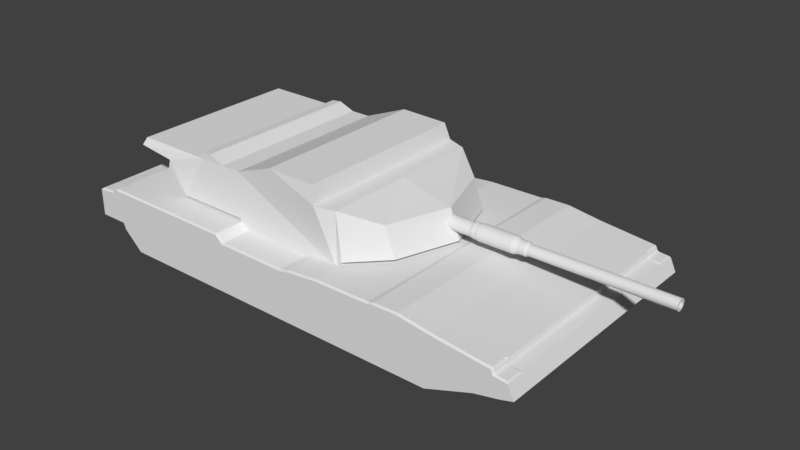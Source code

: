 # Source: Tank_basic.blend  (saved by Blender 2.78.0; exported with 4.5.12 LTS)
import bpy
from mathutils import Matrix  # noqa: F401  (used for matrix-valued properties, if any)

bpy.ops.wm.read_factory_settings(use_empty=True)
scene = bpy.context.scene
scene.name = 'Scene'

# ---- collections
col_collection_1 = bpy.data.collections.new('Collection 1'); scene.collection.children.link(col_collection_1)

# ---- world
world_world = bpy.data.worlds.new('World'); scene.world = world_world
world_world.color = (0.05088, 0.05088, 0.05088)
world_world.use_sun_shadow = False
world_world.sun_shadow_jitter_overblur = 0.0
world_world.cycles.sampling_method = 'MANUAL'

# ---- meshes
me_wheels = bpy.data.meshes.new('Wheels')
me_wheels.from_pydata([(0.0, -2.314, 0.1473), (0.0, 2.367, 0.16), (0.0, 2.449, -0.03665), (0.0, 2.376, -0.2415), (0.0, 2.187, -0.3399), (0.0, 1.925, -0.2989), (0.0, 1.753, -0.1104), (0.0, 1.63, -0.2907), (0.0, 1.433, -0.3645), (0.0, 1.154, -0.2743), (0.0, 1.04, -0.07763), (0.0, 0.9577, -0.3071), (0.0, 0.761, -0.3481), (0.0, 0.4906, -0.2989), (0.0, 0.3595, -0.1104), (0.0, 0.2447, -0.2825), (0.0, 0.06443, -0.3399), (0.0, -0.2306, -0.2415), (0.0, -0.325, -0.08949), (0.0, -0.4515, -0.2831), (0.0, -0.6372, -0.3503), (0.0, -0.8625, -0.2792), (0.0, -1.009, -0.1172), (0.0, -1.088, -0.2594), (0.0, -1.278, -0.3345), (0.0, -1.574, -0.2713), (0.0, -1.7, -0.07368), (0.0, -1.827, -0.2673), (0.0, -2.048, -0.3306), (0.0, -2.254, -0.2673), (0.0, -2.373, -0.1094), (-1.5, -2.314, 0.1473), (-1.5, 2.367, 0.16), (-1.5, 2.449, -0.03665), (-1.5, 2.376, -0.2415), (-1.5, 2.187, -0.3399), (-1.5, 1.925, -0.2989), (-1.5, 1.753, -0.1104), (-1.5, 1.63, -0.2907), (-1.5, 1.433, -0.3645), (-1.5, 1.154, -0.2743), (-1.5, 1.04, -0.07763), (-1.5, 0.9577, -0.3071), (-1.5, 0.761, -0.3481), (-1.5, 0.4906, -0.2989), (-1.5, 0.3595, -0.1104), (-1.5, 0.2447, -0.2825), (-1.5, 0.06443, -0.3399), (-1.5, -0.2306, -0.2415), (-1.5, -0.325, -0.08949), (-1.5, -0.4515, -0.2831), (-1.5, -0.6372, -0.3503), (-1.5, -0.8625, -0.2792), (-1.5, -1.009, -0.1172), (-1.5, -1.088, -0.2594), (-1.5, -1.278, -0.3345), (-1.5, -1.574, -0.2713), (-1.5, -1.7, -0.07368), (-1.5, -1.827, -0.2673), (-1.5, -2.048, -0.3306), (-1.5, -2.254, -0.2673), (-1.5, -2.373, -0.1094), (1.5, -2.314, 0.1473), (1.5, 2.367, 0.16), (1.5, 2.449, -0.03665), (1.5, 2.376, -0.2415), (1.5, 2.187, -0.3399), (1.5, 1.925, -0.2989), (1.5, 1.753, -0.1104), (1.5, 1.63, -0.2907), (1.5, 1.433, -0.3645), (1.5, 1.154, -0.2743), (1.5, 1.04, -0.07763), (1.5, 0.9577, -0.3071), (1.5, 0.761, -0.3481), (1.5, 0.4906, -0.2989), (1.5, 0.3595, -0.1104), (1.5, 0.2447, -0.2825), (1.5, 0.06443, -0.3399), (1.5, -0.2306, -0.2415), (1.5, -0.325, -0.08949), (1.5, -0.4515, -0.2831), (1.5, -0.6372, -0.3503), (1.5, -0.8625, -0.2792), (1.5, -1.009, -0.1172), (1.5, -1.088, -0.2594), (1.5, -1.278, -0.3345), (1.5, -1.574, -0.2713), (1.5, -1.7, -0.07368), (1.5, -1.827, -0.2673), (1.5, -2.048, -0.3306), (1.5, -2.254, -0.2673), (1.5, -2.373, -0.1094)], [], [(28, 29, 60, 59), (15, 16, 47, 46), (2, 3, 34, 33), (29, 30, 61, 60), (16, 17, 48, 47), (3, 4, 35, 34), (17, 18, 49, 48), (4, 5, 36, 35), (30, 0, 31, 61), (18, 19, 50, 49), (5, 6, 37, 36), (19, 20, 51, 50), (6, 7, 38, 37), (20, 21, 52, 51), (7, 8, 39, 38), (21, 22, 53, 52), (8, 9, 40, 39), (22, 23, 54, 53), (9, 10, 41, 40), (23, 24, 55, 54), (10, 11, 42, 41), (24, 25, 56, 55), (11, 12, 43, 42), (25, 26, 57, 56), (12, 13, 44, 43), (26, 27, 58, 57), (13, 14, 45, 44), (0, 1, 32, 31), (27, 28, 59, 58), (14, 15, 46, 45), (1, 2, 33, 32), (29, 28, 90, 91), (16, 15, 77, 78), (3, 2, 64, 65), (30, 29, 91, 92), (17, 16, 78, 79), (4, 3, 65, 66), (18, 17, 79, 80), (5, 4, 66, 67), (0, 30, 92, 62), (19, 18, 80, 81), (6, 5, 67, 68), (20, 19, 81, 82), (7, 6, 68, 69), (21, 20, 82, 83), (8, 7, 69, 70), (22, 21, 83, 84), (9, 8, 70, 71), (23, 22, 84, 85), (10, 9, 71, 72), (24, 23, 85, 86), (11, 10, 72, 73), (25, 24, 86, 87), (12, 11, 73, 74), (26, 25, 87, 88), (13, 12, 74, 75), (27, 26, 88, 89), (14, 13, 75, 76), (1, 0, 62, 63), (28, 27, 89, 90), (15, 14, 76, 77), (2, 1, 63, 64), (62, 92, 91, 90, 89, 88, 87, 86, 85, 84, 83, 82, 81, 80, 79, 78, 77, 76, 75, 74, 73, 72, 71, 70, 69, 68, 67, 66, 65, 64, 63), (31, 32, 33, 34, 35, 36, 37, 38, 39, 40, 41, 42, 43, 44, 45, 46, 47, 48, 49, 50, 51, 52, 53, 54, 55, 56, 57, 58, 59, 60, 61)])
me_wheels.use_remesh_preserve_volume = False
me_wheels.use_remesh_preserve_attributes = False
me_wheels.use_mirror_vertex_groups = False
me_wheels.update()
me_turretbasemesh = bpy.data.meshes.new('TurretBaseMesh')
me_turretbasemesh.from_pydata([(7.818e-09, -0.7713, -0.2697), (7.818e-09, 0.9882, -0.2413), (7.818e-09, 1.074, -0.1132), (7.818e-09, 1.917, -0.1028), (7.818e-09, 1.752, 0.3639), (7.818e-09, 0.8924, 0.5631), (7.818e-09, 0.5794, 0.5802), (7.818e-09, 0.5111, 0.8477), (7.818e-09, -0.2857, 0.8647), (7.818e-09, -0.9914, 0.5916), (7.818e-09, -1.316, 0.5916), (7.818e-09, -1.578, 0.694), (7.818e-09, -1.748, 0.6769), (7.818e-09, -1.754, 0.5802), (7.818e-09, -3.014, 0.581), (7.818e-09, -3.005, 0.495), (7.818e-09, -2.388, 0.4172), (7.818e-09, -2.427, 0.2777), (7.818e-09, -2.07, -0.08268), (7.818e-09, -0.8925, -0.08674), (-1.5, -0.7713, -0.2697), (-1.5, 0.9882, -0.2413), (-1.5, 1.074, -0.1132), (-1.0, 1.583, -0.1033), (-1.0, 1.417, 0.3633), (-1.4, 0.8924, 0.5631), (-1.5, 0.5794, 0.5802), (-1.45, 0.5111, 0.8477), (-1.45, -0.2857, 0.8647), (-1.4, -0.9914, 0.5916), (-1.4, -1.316, 0.5916), (-1.4, -1.578, 0.694), (-1.4, -1.748, 0.6769), (-1.4, -1.754, 0.5802), (-1.4, -3.014, 0.581), (-1.5, -3.005, 0.495), (-1.5, -2.388, 0.4172), (-1.5, -2.427, 0.2777), (-1.5, -2.07, -0.08268), (-1.5, -0.8925, -0.08674), (1.5, -0.7713, -0.2697), (1.5, 0.9882, -0.2413), (1.5, 1.074, -0.1132), (1.0, 1.583, -0.1033), (1.0, 1.417, 0.3633), (1.4, 0.8924, 0.5631), (1.5, 0.5794, 0.5802), (1.45, 0.5111, 0.8477), (1.45, -0.2857, 0.8647), (1.4, -0.9914, 0.5916), (1.4, -1.316, 0.5916), (1.4, -1.578, 0.694), (1.4, -1.748, 0.6769), (1.4, -1.754, 0.5802), (1.4, -3.014, 0.581), (1.5, -3.005, 0.495), (1.5, -2.388, 0.4172), (1.5, -2.427, 0.2777), (1.5, -2.07, -0.08268), (1.5, -0.8925, -0.08674)], [], [(13, 33, 34, 14), (6, 26, 27, 7), (14, 34, 35, 15), (7, 27, 28, 8), (0, 20, 21, 1), (15, 35, 36, 16), (8, 28, 29, 9), (1, 21, 22, 2), (16, 36, 37, 17), (9, 29, 30, 10), (2, 22, 23, 3), (17, 37, 38, 18), (10, 30, 31, 11), (3, 23, 24, 4), (18, 38, 39, 19), (11, 31, 32, 12), (4, 24, 25, 5), (12, 32, 33, 13), (5, 25, 26, 6), (19, 39, 20, 0), (14, 54, 53, 13), (7, 47, 46, 6), (15, 55, 54, 14), (8, 48, 47, 7), (1, 41, 40, 0), (16, 56, 55, 15), (9, 49, 48, 8), (2, 42, 41, 1), (17, 57, 56, 16), (10, 50, 49, 9), (3, 43, 42, 2), (18, 58, 57, 17), (11, 51, 50, 10), (4, 44, 43, 3), (19, 59, 58, 18), (12, 52, 51, 11), (5, 45, 44, 4), (13, 53, 52, 12), (6, 46, 45, 5), (0, 40, 59, 19), (49, 50, 51, 52, 53, 54, 55, 56, 57, 58, 59), (40, 41, 42, 45, 46, 47, 48, 49, 59), (42, 43, 44, 45), (22, 25, 24, 23), (20, 39, 29, 28, 27, 26, 25, 22, 21), (29, 39, 38, 37, 36, 35, 34, 33, 32, 31, 30)])
me_turretbasemesh.use_remesh_preserve_volume = False
me_turretbasemesh.use_remesh_preserve_attributes = False
me_turretbasemesh.use_mirror_vertex_groups = False
me_turretbasemesh.update()
me_basemesh = bpy.data.meshes.new('BaseMesh')
me_basemesh.from_pydata([(0.0, -3.317, -0.635), (0.0, 2.256, -0.6418), (0.0, 3.005, -0.3687), (0.0, 3.406, -0.2785), (0.0, 3.603, -0.2211), (0.0, 3.496, 0.008333), (0.0, 3.305, 0.02825), (0.0, 3.283, 0.1075), (0.0, 2.366, 0.2037), (0.0, 1.819, 0.2834), (0.0, 1.41, 0.2777), (0.0, 1.339, 0.2573), (0.0, 0.4104, 0.2485), (0.0, -0.08284, 0.2011), (0.0, -0.2346, 0.1679), (0.0, -1.378, 0.1774), (0.0, -1.506, 0.2865), (0.0, -3.758, 0.3007), (0.0, -3.863, 0.2296), (0.0, -4.133, 0.2106), (0.0, -4.133, -0.2447), (0.0, -3.673, -0.2447), (0.0, -3.621, -0.3538), (2.0, -3.317, -0.635), (2.0, 2.256, -0.6418), (2.0, 3.005, -0.3687), (2.0, 3.406, -0.2785), (2.0, 3.603, -0.2211), (2.0, -4.133, -0.2447), (2.0, -3.673, -0.2447), (2.0, -3.621, -0.3538), (-2.0, -3.317, -0.635), (-2.0, 2.256, -0.6418), (-2.0, 3.005, -0.3687), (-2.0, 3.406, -0.2785), (-2.0, 3.603, -0.2211), (-2.0, -4.133, -0.2447), (-2.0, -3.673, -0.2447), (-2.0, -3.621, -0.3538), (2.0, -0.5303, -0.6384), (2.0, -1.924, -0.6367), (2.0, 0.8629, -0.6401), (-2.0, -0.5303, -0.6384), (-2.0, 0.8629, -0.6401), (-2.0, -1.924, -0.6367), (-1.7, -3.621, -0.3538), (-1.7, -3.317, -0.635), (-1.7, 2.256, -0.6418), (-1.7, 3.005, -0.3687), (-1.7, 3.406, -0.2785), (-1.7, 3.603, -0.2211), (-1.7, -4.133, -0.2447), (-1.7, -3.673, -0.2447), (1.7, -3.317, -0.635), (1.7, -3.621, -0.3538), (1.7, 3.005, -0.3687), (1.7, 2.256, -0.6418), (1.7, 3.406, -0.2785), (1.7, 3.603, -0.2211), (1.7, -4.133, -0.2447), (1.7, -3.673, -0.2447), (1.974, 3.476, 0.01051), (2.0, 3.507, -0.0142), (1.974, 3.327, 0.02596), (1.974, 3.299, 0.04961), (2.0, 3.284, 0.007075), (1.974, 3.289, 0.0861), (1.974, 3.261, 0.1098), (2.0, 3.263, 0.08362), (1.974, 2.384, 0.2018), (1.974, 2.348, 0.2063), (2.0, 2.362, 0.1781), (1.974, 1.837, 0.2807), (1.974, 1.801, 0.2831), (2.0, 1.818, 0.2575), (1.974, 1.428, 0.2779), (1.974, 1.392, 0.2725), (2.0, 1.394, 0.2516), (1.974, 1.357, 0.2624), (1.974, 1.321, 0.2571), (2.0, 1.334, 0.2314), (1.974, 0.4287, 0.2487), (1.974, 0.3922, 0.2468), (2.0, 0.4235, 0.2228), (1.974, -0.06463, 0.2029), (1.974, -0.1007, 0.1972), (2.0, -0.08713, 0.1737), (1.974, -0.2167, 0.1718), (1.974, -0.253, 0.1681), (2.0, -0.2451, 0.1392), (1.974, -1.358, 0.1772), (1.974, -1.392, 0.19), (2.0, -1.384, 0.1491), (1.974, -1.491, 0.2739), (1.974, -1.525, 0.2866), (2.0, -1.517, 0.262), (1.974, -3.739, 0.3006), (1.974, -3.774, 0.2899), (2.0, -3.754, 0.2745), (1.974, -3.847, 0.2402), (1.974, -3.882, 0.2282), (2.0, -3.85, 0.2072), (1.974, -4.108, 0.2123), (2.0, -4.133, 0.1881), (-1.974, 3.476, 0.01051), (-2.0, 3.507, -0.0142), (-1.974, 3.327, 0.02596), (-2.0, 3.284, 0.007075), (-1.974, 3.299, 0.04961), (-1.974, 3.289, 0.0861), (-2.0, 3.263, 0.08362), (-1.974, 3.261, 0.1098), (-2.0, 2.362, 0.1781), (-1.974, 2.348, 0.2063), (-1.974, 2.384, 0.2018), (-1.974, 1.837, 0.2807), (-2.0, 1.818, 0.2575), (-1.974, 1.801, 0.2831), (-1.974, 1.428, 0.2779), (-2.0, 1.394, 0.2516), (-1.974, 1.392, 0.2725), (-1.974, 1.357, 0.2624), (-2.0, 1.334, 0.2314), (-1.974, 1.321, 0.2571), (-1.974, 0.4287, 0.2487), (-2.0, 0.4235, 0.2228), (-1.974, 0.3922, 0.2468), (-1.974, -0.06463, 0.2029), (-2.0, -0.08713, 0.1737), (-1.974, -0.1007, 0.1972), (-1.974, -0.2167, 0.1718), (-2.0, -0.2451, 0.1392), (-1.974, -0.253, 0.1681), (-1.974, -1.358, 0.1772), (-2.0, -1.384, 0.1491), (-1.974, -1.392, 0.19), (-2.0, -1.517, 0.262), (-1.974, -1.525, 0.2866), (-1.974, -1.491, 0.2739), (-1.974, -3.739, 0.3006), (-2.0, -3.754, 0.2745), (-1.974, -3.774, 0.2899), (-1.974, -3.847, 0.2402), (-2.0, -3.85, 0.2072), (-1.974, -3.882, 0.2282), (-1.974, -4.108, 0.2123), (-2.0, -4.133, 0.1881), (-1.718, 2.348, 0.2063), (-1.68, 2.366, 0.2037), (-1.718, 2.384, 0.2018), (-1.718, 1.837, 0.2807), (-1.718, 1.801, 0.2831), (-1.68, 1.819, 0.2834), (-1.718, -1.525, 0.2866), (-1.68, -1.506, 0.2865), (-1.718, -1.491, 0.2739), (-1.718, -3.739, 0.3006), (-1.718, -3.774, 0.2899), (-1.68, -3.758, 0.3007), (-1.718, 1.428, 0.2779), (-1.718, 1.392, 0.2725), (-1.68, 1.41, 0.2777), (-1.718, -3.847, 0.2402), (-1.718, -3.882, 0.2282), (-1.68, -3.863, 0.2296), (-1.718, 1.357, 0.2624), (-1.718, 1.321, 0.2571), (-1.68, 1.339, 0.2573), (-1.718, -4.108, 0.2123), (-1.68, -4.133, 0.1981), (-1.718, 0.4287, 0.2487), (-1.718, 0.3922, 0.2468), (-1.68, 0.4104, 0.2485), (-1.718, 3.476, 0.01051), (-1.682, 3.503, -0.004892), (-1.718, -0.06463, 0.2029), (-1.718, -0.1007, 0.1972), (-1.68, -0.08284, 0.2011), (-1.718, 3.327, 0.02596), (-1.718, 3.299, 0.04961), (-1.68, 3.305, 0.02825), (-1.718, -0.2167, 0.1718), (-1.718, -0.253, 0.1681), (-1.68, -0.2346, 0.1679), (-1.718, 3.289, 0.0861), (-1.718, 3.261, 0.1098), (-1.68, 3.283, 0.1075), (-1.718, -1.358, 0.1772), (-1.718, -1.392, 0.19), (-1.68, -1.378, 0.1774), (1.718, 1.837, 0.2807), (1.68, 1.819, 0.2834), (1.718, 1.801, 0.2831), (1.718, 2.348, 0.2063), (1.718, 2.384, 0.2018), (1.68, 2.366, 0.2037), (1.718, -3.739, 0.3006), (1.68, -3.758, 0.3007), (1.718, -3.774, 0.2899), (1.718, -1.525, 0.2866), (1.718, -1.491, 0.2739), (1.68, -1.506, 0.2865), (1.718, 1.428, 0.2779), (1.68, 1.41, 0.2777), (1.718, 1.392, 0.2725), (1.718, -3.847, 0.2402), (1.68, -3.863, 0.2296), (1.718, -3.882, 0.2282), (1.718, 1.357, 0.2624), (1.68, 1.339, 0.2573), (1.718, 1.321, 0.2571), (1.718, -4.108, 0.2123), (1.68, -4.133, 0.1981), (1.718, 0.4287, 0.2487), (1.68, 0.4104, 0.2485), (1.718, 0.3922, 0.2468), (1.682, 3.503, -0.004892), (1.718, 3.476, 0.01051), (1.718, -0.06463, 0.2029), (1.68, -0.08284, 0.2011), (1.718, -0.1007, 0.1972), (1.718, 3.327, 0.02596), (1.68, 3.305, 0.02825), (1.718, 3.299, 0.04961), (1.718, -0.2167, 0.1718), (1.68, -0.2346, 0.1679), (1.718, -0.253, 0.1681), (1.718, 3.289, 0.0861), (1.68, 3.283, 0.1075), (1.718, 3.261, 0.1098), (1.718, -1.358, 0.1772), (1.68, -1.378, 0.1774), (1.718, -1.392, 0.19)], [], [(192, 202, 75, 73), (54, 53, 23, 30), (56, 55, 25, 24), (98, 101, 103, 28, 29), (77, 80, 83, 41), (55, 57, 26, 25), (207, 211, 102, 100), (210, 213, 81, 79), (57, 58, 27, 26), (212, 59, 28, 103), (83, 86, 89, 39, 41), (24, 25, 26, 27, 62, 65, 68, 71), (32, 112, 110, 107, 105, 35, 34, 33), (220, 224, 87, 85), (223, 227, 66, 64), (59, 60, 29, 28), (89, 92, 95, 40, 39), (229, 194, 69, 67), (60, 54, 30, 29), (232, 200, 93, 91), (41, 24, 71, 74, 77), (53, 56, 24, 41, 39, 40, 23), (95, 98, 29, 30, 23, 40), (43, 119, 116, 112, 32), (46, 45, 38, 31), (48, 47, 32, 33), (136, 44, 31, 38, 37, 140), (165, 160, 120, 121), (49, 48, 33, 34), (140, 37, 36, 146, 143), (119, 43, 125, 122), (50, 49, 34, 35), (51, 169, 146, 36), (175, 171, 126, 127), (184, 179, 108, 109), (8, 7, 186, 148), (125, 43, 42, 131, 128), (174, 50, 35, 105), (52, 51, 36, 37), (187, 182, 132, 133), (149, 185, 111, 114), (45, 52, 37, 38), (131, 42, 44, 136, 134), (150, 147, 113, 115), (47, 46, 31, 44, 42, 43, 32), (156, 153, 137, 139), (198, 205, 99, 97), (199, 196, 96, 94), (226, 230, 90, 88), (215, 218, 84, 82), (204, 208, 78, 76), (193, 190, 72, 70), (217, 221, 63, 61), (178, 173, 104, 106), (159, 151, 117, 118), (170, 166, 123, 124), (181, 176, 129, 130), (155, 188, 135, 138), (162, 157, 141, 142), (168, 163, 144, 145), (17, 16, 154, 158), (1, 0, 46, 47), (9, 8, 148, 152), (9, 10, 203, 191), (22, 21, 52, 45), (15, 14, 183, 189), (7, 6, 180, 186), (21, 20, 51, 52), (14, 13, 177, 183), (5, 4, 50, 174), (13, 12, 172, 177), (6, 5, 174, 180), (20, 19, 169, 51), (12, 11, 167, 172), (4, 3, 49, 50), (19, 18, 164, 169), (11, 10, 161, 167), (3, 2, 48, 49), (16, 15, 189, 154), (18, 17, 158, 164), (2, 1, 47, 48), (0, 22, 45, 46), (10, 9, 152, 161), (10, 11, 209, 203), (0, 1, 56, 53), (17, 18, 206, 197), (21, 22, 54, 60), (14, 15, 231, 225), (6, 7, 228, 222), (20, 21, 60, 59), (4, 5, 216, 58), (5, 6, 222, 216), (12, 13, 219, 214), (13, 14, 225, 219), (19, 20, 59, 212), (11, 12, 214, 209), (3, 4, 58, 57), (18, 19, 212, 206), (16, 17, 197, 201), (2, 3, 57, 55), (8, 9, 191, 195), (15, 16, 201, 231), (1, 2, 55, 56), (22, 0, 53, 54), (7, 8, 195, 228), (63, 64, 65), (66, 67, 68), (69, 70, 71), (72, 73, 74), (75, 76, 77), (78, 79, 80), (81, 82, 83), (84, 85, 86), (87, 88, 89), (90, 91, 92), (93, 94, 95), (96, 97, 98), (99, 100, 101), (106, 107, 108), (109, 110, 111), (112, 113, 114), (115, 116, 117), (118, 119, 120), (121, 122, 123), (124, 125, 126), (127, 128, 129), (130, 131, 132), (133, 134, 135), (136, 137, 138), (139, 140, 141), (142, 143, 144), (147, 148, 149), (150, 151, 152), (153, 154, 155), (156, 157, 158), (159, 160, 161), (162, 163, 164), (165, 166, 167), (170, 171, 172), (175, 176, 177), (178, 179, 180), (181, 182, 183), (184, 185, 186), (187, 188, 189), (190, 191, 192), (193, 194, 195), (196, 197, 198), (199, 200, 201), (202, 203, 204), (205, 206, 207), (208, 209, 210), (213, 214, 215), (218, 219, 220), (221, 222, 223), (224, 225, 226), (227, 228, 229), (230, 231, 232), (61, 63, 65, 62), (64, 66, 68, 65), (67, 69, 71, 68), (70, 72, 74, 71), (73, 75, 77, 74), (76, 78, 80, 77), (79, 81, 83, 80), (82, 84, 86, 83), (85, 87, 89, 86), (88, 90, 92, 89), (91, 93, 95, 92), (94, 96, 98, 95), (97, 99, 101, 98), (100, 102, 103, 101), (192, 73, 72, 190), (198, 97, 96, 196), (204, 76, 75, 202), (207, 100, 99, 205), (210, 79, 78, 208), (212, 103, 102, 211), (215, 82, 81, 213), (217, 61, 62, 216), (220, 85, 84, 218), (223, 64, 63, 221), (226, 88, 87, 224), (229, 67, 66, 227), (232, 91, 90, 230), (105, 107, 106, 104), (107, 110, 109, 108), (110, 112, 114, 111), (112, 116, 115, 113), (116, 119, 118, 117), (119, 122, 121, 120), (122, 125, 124, 123), (125, 128, 127, 126), (128, 131, 130, 129), (131, 134, 133, 132), (134, 136, 138, 135), (136, 140, 139, 137), (140, 143, 142, 141), (143, 146, 145, 144), (149, 114, 113, 147), (155, 138, 137, 153), (117, 151, 150, 115), (141, 157, 156, 139), (120, 160, 159, 118), (144, 163, 162, 142), (123, 166, 165, 121), (146, 169, 168, 145), (126, 171, 170, 124), (104, 173, 174, 105), (129, 176, 175, 127), (108, 179, 178, 106), (132, 182, 181, 130), (111, 185, 184, 109), (135, 188, 187, 133), (188, 155, 154, 189), (185, 149, 148, 186), (182, 187, 189, 183), (179, 184, 186, 180), (176, 181, 183, 177), (173, 178, 180, 174), (171, 175, 177, 172), (166, 170, 172, 167), (163, 168, 169, 164), (160, 165, 167, 161), (157, 162, 164, 158), (151, 159, 161, 152), (153, 156, 158, 154), (147, 150, 152, 148), (69, 194, 193, 70), (93, 200, 199, 94), (200, 232, 231, 201), (194, 229, 228, 195), (230, 226, 225, 231), (227, 223, 222, 228), (224, 220, 219, 225), (221, 217, 216, 222), (218, 215, 214, 219), (213, 210, 209, 214), (211, 207, 206, 212), (208, 204, 203, 209), (205, 198, 197, 206), (202, 192, 191, 203), (196, 199, 201, 197), (190, 193, 195, 191), (58, 216, 62, 27)])
me_basemesh.use_remesh_preserve_volume = False
me_basemesh.use_remesh_preserve_attributes = False
me_basemesh.use_mirror_vertex_groups = False
me_basemesh.update()
me_cylinder = bpy.data.meshes.new('Cylinder')
me_cylinder.from_pydata([(0.0, 1.0, -1.0), (0.0, 1.0, 1.0), (0.1951, 0.9808, -1.0), (0.1951, 0.9808, 1.0), (0.3827, 0.9239, -1.0), (0.3827, 0.9239, 1.0), (0.5556, 0.8315, -1.0), (0.5556, 0.8315, 1.0), (0.7071, 0.7071, -1.0), (0.7071, 0.7071, 1.0), (0.8315, 0.5556, -1.0), (0.8315, 0.5556, 1.0), (0.9239, 0.3827, -1.0), (0.9239, 0.3827, 1.0), (0.9808, 0.1951, -1.0), (0.9808, 0.1951, 1.0), (1.0, 7.55e-08, -1.0), (1.0, 7.55e-08, 1.0), (0.9808, -0.1951, -1.0), (0.9808, -0.1951, 1.0), (0.9239, -0.3827, -1.0), (0.9239, -0.3827, 1.0), (0.8315, -0.5556, -1.0), (0.8315, -0.5556, 1.0), (0.7071, -0.7071, -1.0), (0.7071, -0.7071, 1.0), (0.5556, -0.8315, -1.0), (0.5556, -0.8315, 1.0), (0.3827, -0.9239, -1.0), (0.3827, -0.9239, 1.0), (0.1951, -0.9808, -1.0), (0.1951, -0.9808, 1.0), (-3.258e-07, -1.0, -1.0), (-3.258e-07, -1.0, 1.0), (-0.1951, -0.9808, -1.0), (-0.1951, -0.9808, 1.0), (-0.3827, -0.9239, -1.0), (-0.3827, -0.9239, 1.0), (-0.5556, -0.8315, -1.0), (-0.5556, -0.8315, 1.0), (-0.7071, -0.7071, -1.0), (-0.7071, -0.7071, 1.0), (-0.8315, -0.5556, -1.0), (-0.8315, -0.5556, 1.0), (-0.9239, -0.3827, -1.0), (-0.9239, -0.3827, 1.0), (-0.9808, -0.1951, -1.0), (-0.9808, -0.1951, 1.0), (-1.0, 9.656e-07, -1.0), (-1.0, 9.656e-07, 1.0), (-0.9808, 0.1951, -1.0), (-0.9808, 0.1951, 1.0), (-0.9239, 0.3827, -1.0), (-0.9239, 0.3827, 1.0), (-0.8315, 0.5556, -1.0), (-0.8315, 0.5556, 1.0), (-0.7071, 0.7071, -1.0), (-0.7071, 0.7071, 1.0), (-0.5556, 0.8315, -1.0), (-0.5556, 0.8315, 1.0), (-0.3827, 0.9239, -1.0), (-0.3827, 0.9239, 1.0), (-0.1951, 0.9808, -1.0), (-0.1951, 0.9808, 1.0), (-1.589e-08, 1.134, 1.13), (0.2212, 1.112, 1.13), (0.4339, 1.048, 1.13), (0.6299, 0.943, 1.13), (0.8017, 0.802, 1.13), (0.9427, 0.6302, 1.13), (1.047, 0.4342, 1.13), (1.112, 0.2215, 1.13), (1.134, 0.0003015, 1.13), (1.112, -0.2209, 1.13), (1.047, -0.4336, 1.13), (0.9427, -0.6296, 1.13), (0.8017, -0.8014, 1.13), (0.6299, -0.9424, 1.13), (0.4339, -1.047, 1.13), (0.2212, -1.112, 1.13), (-3.853e-07, -1.134, 1.13), (-0.2212, -1.112, 1.13), (-0.4339, -1.047, 1.13), (-0.6299, -0.9424, 1.13), (-0.8017, -0.8014, 1.13), (-0.9427, -0.6296, 1.13), (-1.047, -0.4336, 1.13), (-1.112, -0.2209, 1.13), (-1.134, 0.0003025, 1.13), (-1.112, 0.2215, 1.13), (-1.047, 0.4342, 1.13), (-0.9427, 0.6302, 1.13), (-0.8017, 0.802, 1.13), (-0.6299, 0.943, 1.13), (-0.4339, 1.048, 1.13), (-0.2212, 1.112, 1.13), (-1.589e-08, 1.134, 1.26), (0.2212, 1.113, 1.26), (0.4339, 1.048, 1.26), (0.6299, 0.9433, 1.26), (0.8017, 0.8023, 1.26), (0.9427, 0.6305, 1.26), (1.047, 0.4345, 1.26), (1.112, 0.2218, 1.26), (1.134, 0.000603, 1.26), (1.112, -0.2206, 1.26), (1.047, -0.4333, 1.26), (0.9427, -0.6293, 1.26), (0.8017, -0.8011, 1.26), (0.6299, -0.9421, 1.26), (0.4339, -1.047, 1.26), (0.2212, -1.111, 1.26), (-3.853e-07, -1.133, 1.26), (-0.2212, -1.111, 1.26), (-0.4339, -1.047, 1.26), (-0.6299, -0.9421, 1.26), (-0.8017, -0.8011, 1.26), (-0.9427, -0.6293, 1.26), (-1.047, -0.4333, 1.26), (-1.112, -0.2206, 1.26), (-1.134, 0.000604, 1.26), (-1.112, 0.2218, 1.26), (-1.047, 0.4345, 1.26), (-0.9427, 0.6305, 1.26), (-0.8017, 0.8023, 1.26), (-0.6299, 0.9433, 1.26), (-0.4339, 1.048, 1.26), (-0.2212, 1.113, 1.26), (-2.322e-08, 1.203, 1.338), (0.2346, 1.18, 1.338), (0.4602, 1.112, 1.338), (0.6681, 1.001, 1.338), (0.8503, 0.8511, 1.338), (0.9998, 0.6688, 1.338), (1.111, 0.4609, 1.338), (1.179, 0.2354, 1.338), (1.202, 0.0007838, 1.338), (1.179, -0.2338, 1.338), (1.111, -0.4594, 1.338), (0.9998, -0.6673, 1.338), (0.8503, -0.8495, 1.338), (0.6681, -0.999, 1.338), (0.4602, -1.11, 1.338), (0.2346, -1.179, 1.338), (-4.15e-07, -1.202, 1.338), (-0.2346, -1.179, 1.338), (-0.4602, -1.11, 1.338), (-0.6681, -0.999, 1.338), (-0.8503, -0.8495, 1.338), (-0.9998, -0.6673, 1.338), (-1.111, -0.4594, 1.338), (-1.179, -0.2338, 1.338), (-1.202, 0.0007849, 1.338), (-1.179, 0.2354, 1.338), (-1.111, 0.4609, 1.338), (-0.9998, 0.6688, 1.338), (-0.8503, 0.8511, 1.338), (-0.668, 1.001, 1.338), (-0.4602, 1.112, 1.338), (-0.2346, 1.18, 1.338), (-2.322e-08, 1.206, 2.654), (0.2346, 1.183, 2.654), (0.4602, 1.115, 2.654), (0.6681, 1.004, 2.654), (0.8503, 0.8541, 2.654), (0.9998, 0.6719, 2.654), (1.111, 0.464, 2.654), (1.179, 0.2384, 2.654), (1.202, 0.003839, 2.654), (1.179, -0.2307, 2.654), (1.111, -0.4563, 2.654), (0.9998, -0.6642, 2.654), (0.8503, -0.8464, 2.654), (0.6681, -0.996, 2.654), (0.4602, -1.107, 2.654), (0.2346, -1.176, 2.654), (-4.15e-07, -1.199, 2.654), (-0.2346, -1.176, 2.654), (-0.4602, -1.107, 2.654), (-0.6681, -0.996, 2.654), (-0.8503, -0.8464, 2.654), (-0.9998, -0.6642, 2.654), (-1.111, -0.4563, 2.654), (-1.179, -0.2307, 2.654), (-1.202, 0.00384, 2.654), (-1.179, 0.2384, 2.654), (-1.111, 0.464, 2.654), (-0.9998, 0.6719, 2.654), (-0.8503, 0.8541, 2.654), (-0.668, 1.004, 2.654), (-0.4602, 1.115, 2.654), (-0.2346, 1.183, 2.654), (1.194e-09, 0.9603, 2.835), (0.1865, 0.9419, 2.835), (0.3659, 0.8875, 2.835), (0.5311, 0.7992, 2.835), (0.676, 0.6803, 2.835), (0.7949, 0.5354, 2.835), (0.8833, 0.3701, 2.835), (0.9377, 0.1908, 2.835), (0.956, 0.004261, 2.835), (0.9377, -0.1823, 2.835), (0.8833, -0.3616, 2.835), (0.7949, -0.5269, 2.835), (0.676, -0.6718, 2.835), (0.5311, -0.7907, 2.835), (0.3659, -0.879, 2.835), (0.1865, -0.9334, 2.835), (-3.103e-07, -0.9518, 2.835), (-0.1865, -0.9334, 2.835), (-0.3659, -0.879, 2.835), (-0.5311, -0.7907, 2.835), (-0.676, -0.6718, 2.835), (-0.7949, -0.5269, 2.835), (-0.8833, -0.3616, 2.835), (-0.9377, -0.1823, 2.835), (-0.956, 0.004262, 2.835), (-0.9377, 0.1908, 2.835), (-0.8833, 0.3701, 2.835), (-0.7949, 0.5354, 2.835), (-0.676, 0.6803, 2.835), (-0.5311, 0.7992, 2.835), (-0.3659, 0.8875, 2.835), (-0.1865, 0.9419, 2.835), (1.194e-09, 0.9609, 3.113), (0.1865, 0.9426, 3.113), (0.3659, 0.8882, 3.113), (0.5311, 0.7998, 3.113), (0.676, 0.6809, 3.113), (0.7949, 0.5361, 3.113), (0.8833, 0.3708, 3.113), (0.9377, 0.1914, 3.113), (0.956, 0.004904, 3.113), (0.9377, -0.1816, 3.113), (0.8833, -0.361, 3.113), (0.7949, -0.5262, 3.113), (0.676, -0.6711, 3.113), (0.5311, -0.79, 3.113), (0.3659, -0.8784, 3.113), (0.1865, -0.9328, 3.113), (-3.103e-07, -0.9511, 3.113), (-0.1865, -0.9328, 3.113), (-0.3659, -0.8784, 3.113), (-0.5311, -0.79, 3.113), (-0.676, -0.6711, 3.113), (-0.7949, -0.5262, 3.113), (-0.8833, -0.361, 3.113), (-0.9377, -0.1816, 3.113), (-0.956, 0.004905, 3.113), (-0.9377, 0.1914, 3.113), (-0.8833, 0.3708, 3.113), (-0.7949, 0.5361, 3.113), (-0.676, 0.6809, 3.113), (-0.5311, 0.7998, 3.113), (-0.3659, 0.8882, 3.113), (-0.1865, 0.9426, 3.113), (1.649e-08, 0.7918, 3.197), (0.1535, 0.7767, 3.197), (0.301, 0.7319, 3.197), (0.4371, 0.6592, 3.197), (0.5563, 0.5614, 3.197), (0.6541, 0.4422, 3.197), (0.7268, 0.3061, 3.197), (0.7716, 0.1586, 3.197), (0.7867, 0.005099, 3.197), (0.7716, -0.1484, 3.197), (0.7268, -0.2959, 3.197), (0.6541, -0.432, 3.197), (0.5563, -0.5512, 3.197), (0.4371, -0.649, 3.197), (0.301, -0.7217, 3.197), (0.1535, -0.7665, 3.197), (-2.398e-07, -0.7816, 3.197), (-0.1535, -0.7665, 3.197), (-0.301, -0.7217, 3.197), (-0.4371, -0.649, 3.197), (-0.5563, -0.5512, 3.197), (-0.6541, -0.432, 3.197), (-0.7268, -0.2959, 3.197), (-0.7716, -0.1484, 3.197), (-0.7867, 0.0051, 3.197), (-0.7716, 0.1586, 3.197), (-0.7268, 0.3061, 3.197), (-0.6541, 0.4422, 3.197), (-0.5563, 0.5614, 3.197), (-0.4371, 0.6592, 3.197), (-0.301, 0.7319, 3.197), (-0.1535, 0.7767, 3.197), (1.649e-08, 0.8037, 8.318), (0.1535, 0.7885, 8.318), (0.301, 0.7438, 8.318), (0.4371, 0.6711, 8.318), (0.5563, 0.5733, 8.318), (0.6541, 0.454, 8.318), (0.7268, 0.318, 8.318), (0.7716, 0.1705, 8.318), (0.7867, 0.01699, 8.318), (0.7716, -0.1365, 8.318), (0.7268, -0.2841, 8.318), (0.6541, -0.4201, 8.318), (0.5563, -0.5393, 8.318), (0.4371, -0.6371, 8.318), (0.301, -0.7098, 8.318), (0.1535, -0.7546, 8.318), (-2.398e-07, -0.7697, 8.318), (-0.1535, -0.7546, 8.318), (-0.301, -0.7098, 8.318), (-0.4371, -0.6371, 8.318), (-0.5563, -0.5393, 8.318), (-0.6541, -0.4201, 8.318), (-0.7268, -0.2841, 8.318), (-0.7716, -0.1365, 8.318), (-0.7867, 0.01699, 8.318), (-0.7716, 0.1705, 8.318), (-0.7268, 0.318, 8.318), (-0.6541, 0.454, 8.318), (-0.5563, 0.5733, 8.318), (-0.4371, 0.6711, 8.318), (-0.301, 0.7438, 8.318), (-0.1535, 0.7885, 8.318), (4.14e-08, 0.5044, 8.318), (0.09508, 0.495, 8.318), (0.1865, 0.4673, 8.318), (0.2708, 0.4222, 8.318), (0.3446, 0.3616, 8.318), (0.4052, 0.2878, 8.318), (0.4503, 0.2035, 8.318), (0.478, 0.1121, 8.318), (0.4874, 0.01699, 8.318), (0.478, -0.07809, 8.318), (0.4503, -0.1695, 8.318), (0.4052, -0.2538, 8.318), (0.3446, -0.3276, 8.318), (0.2708, -0.3882, 8.318), (0.1865, -0.4333, 8.318), (0.09508, -0.461, 8.318), (-1.174e-07, -0.4704, 8.318), (-0.09508, -0.461, 8.318), (-0.1865, -0.4333, 8.318), (-0.2708, -0.3882, 8.318), (-0.3446, -0.3276, 8.318), (-0.4052, -0.2538, 8.318), (-0.4503, -0.1695, 8.318), (-0.478, -0.07809, 8.318), (-0.4874, 0.01699, 8.318), (-0.478, 0.1121, 8.318), (-0.4503, 0.2035, 8.318), (-0.4052, 0.2878, 8.318), (-0.3446, 0.3616, 8.318), (-0.2708, 0.4222, 8.318), (-0.1865, 0.4673, 8.318), (-0.09508, 0.495, 8.318), (4.14e-08, 0.4971, 5.178), (0.09508, 0.4877, 5.178), (0.1865, 0.46, 5.178), (0.2708, 0.4149, 5.178), (0.3446, 0.3543, 5.178), (0.4052, 0.2805, 5.178), (0.4503, 0.1962, 5.178), (0.478, 0.1048, 5.178), (0.4874, 0.009698, 5.178), (0.478, -0.08538, 5.178), (0.4503, -0.1768, 5.178), (0.4052, -0.2611, 5.178), (0.3446, -0.3349, 5.178), (0.2708, -0.3955, 5.178), (0.1865, -0.4406, 5.178), (0.09508, -0.4683, 5.178), (-1.174e-07, -0.4777, 5.178), (-0.09508, -0.4683, 5.178), (-0.1865, -0.4406, 5.178), (-0.2708, -0.3955, 5.178), (-0.3446, -0.3349, 5.178), (-0.4052, -0.2611, 5.178), (-0.4503, -0.1768, 5.178), (-0.478, -0.08538, 5.178), (-0.4874, 0.009698, 5.178), (-0.478, 0.1048, 5.178), (-0.4503, 0.1962, 5.178), (-0.4052, 0.2805, 5.178), (-0.3446, 0.3543, 5.178), (-0.2708, 0.4149, 5.178), (-0.1865, 0.46, 5.178), (-0.09508, 0.4877, 5.178)], [], [(0, 1, 3, 2), (2, 3, 5, 4), (4, 5, 7, 6), (6, 7, 9, 8), (8, 9, 11, 10), (10, 11, 13, 12), (12, 13, 15, 14), (14, 15, 17, 16), (16, 17, 19, 18), (18, 19, 21, 20), (20, 21, 23, 22), (22, 23, 25, 24), (24, 25, 27, 26), (26, 27, 29, 28), (28, 29, 31, 30), (30, 31, 33, 32), (32, 33, 35, 34), (34, 35, 37, 36), (36, 37, 39, 38), (38, 39, 41, 40), (40, 41, 43, 42), (42, 43, 45, 44), (44, 45, 47, 46), (46, 47, 49, 48), (48, 49, 51, 50), (50, 51, 53, 52), (52, 53, 55, 54), (54, 55, 57, 56), (56, 57, 59, 58), (58, 59, 61, 60), (13, 11, 69, 70), (60, 61, 63, 62), (62, 63, 1, 0), (0, 2, 4, 6, 8, 10, 12, 14, 16, 18, 20, 22, 24, 26, 28, 30, 32, 34, 36, 38, 40, 42, 44, 46, 48, 50, 52, 54, 56, 58, 60, 62), (66, 65, 97, 98), (31, 29, 78, 79), (49, 47, 87, 88), (5, 3, 65, 66), (23, 21, 74, 75), (41, 39, 83, 84), (59, 57, 92, 93), (15, 13, 70, 71), (33, 31, 79, 80), (51, 49, 88, 89), (7, 5, 66, 67), (25, 23, 75, 76), (43, 41, 84, 85), (61, 59, 93, 94), (17, 15, 71, 72), (35, 33, 80, 81), (53, 51, 89, 90), (9, 7, 67, 68), (27, 25, 76, 77), (45, 43, 85, 86), (63, 61, 94, 95), (19, 17, 72, 73), (37, 35, 81, 82), (55, 53, 90, 91), (11, 9, 68, 69), (29, 27, 77, 78), (47, 45, 86, 87), (3, 1, 64, 65), (1, 63, 95, 64), (21, 19, 73, 74), (39, 37, 82, 83), (57, 55, 91, 92), (101, 100, 132, 133), (93, 92, 124, 125), (80, 79, 111, 112), (67, 66, 98, 99), (94, 93, 125, 126), (81, 80, 112, 113), (68, 67, 99, 100), (95, 94, 126, 127), (82, 81, 113, 114), (69, 68, 100, 101), (64, 95, 127, 96), (83, 82, 114, 115), (70, 69, 101, 102), (84, 83, 115, 116), (71, 70, 102, 103), (85, 84, 116, 117), (72, 71, 103, 104), (86, 85, 117, 118), (73, 72, 104, 105), (87, 86, 118, 119), (74, 73, 105, 106), (88, 87, 119, 120), (75, 74, 106, 107), (89, 88, 120, 121), (76, 75, 107, 108), (90, 89, 121, 122), (77, 76, 108, 109), (91, 90, 122, 123), (78, 77, 109, 110), (65, 64, 96, 97), (92, 91, 123, 124), (79, 78, 110, 111), (136, 135, 167, 168), (96, 127, 159, 128), (115, 114, 146, 147), (102, 101, 133, 134), (116, 115, 147, 148), (103, 102, 134, 135), (117, 116, 148, 149), (104, 103, 135, 136), (118, 117, 149, 150), (105, 104, 136, 137), (119, 118, 150, 151), (106, 105, 137, 138), (120, 119, 151, 152), (107, 106, 138, 139), (121, 120, 152, 153), (108, 107, 139, 140), (122, 121, 153, 154), (109, 108, 140, 141), (123, 122, 154, 155), (110, 109, 141, 142), (97, 96, 128, 129), (124, 123, 155, 156), (111, 110, 142, 143), (98, 97, 129, 130), (125, 124, 156, 157), (112, 111, 143, 144), (99, 98, 130, 131), (126, 125, 157, 158), (113, 112, 144, 145), (100, 99, 131, 132), (127, 126, 158, 159), (114, 113, 145, 146), (171, 170, 202, 203), (150, 149, 181, 182), (137, 136, 168, 169), (151, 150, 182, 183), (138, 137, 169, 170), (152, 151, 183, 184), (139, 138, 170, 171), (153, 152, 184, 185), (140, 139, 171, 172), (154, 153, 185, 186), (141, 140, 172, 173), (155, 154, 186, 187), (142, 141, 173, 174), (129, 128, 160, 161), (156, 155, 187, 188), (143, 142, 174, 175), (130, 129, 161, 162), (157, 156, 188, 189), (144, 143, 175, 176), (131, 130, 162, 163), (158, 157, 189, 190), (145, 144, 176, 177), (132, 131, 163, 164), (159, 158, 190, 191), (146, 145, 177, 178), (133, 132, 164, 165), (128, 159, 191, 160), (147, 146, 178, 179), (134, 133, 165, 166), (148, 147, 179, 180), (135, 134, 166, 167), (149, 148, 180, 181), (206, 205, 237, 238), (185, 184, 216, 217), (172, 171, 203, 204), (186, 185, 217, 218), (173, 172, 204, 205), (187, 186, 218, 219), (174, 173, 205, 206), (161, 160, 192, 193), (188, 187, 219, 220), (175, 174, 206, 207), (162, 161, 193, 194), (189, 188, 220, 221), (176, 175, 207, 208), (163, 162, 194, 195), (190, 189, 221, 222), (177, 176, 208, 209), (164, 163, 195, 196), (191, 190, 222, 223), (178, 177, 209, 210), (165, 164, 196, 197), (160, 191, 223, 192), (179, 178, 210, 211), (166, 165, 197, 198), (180, 179, 211, 212), (167, 166, 198, 199), (181, 180, 212, 213), (168, 167, 199, 200), (182, 181, 213, 214), (169, 168, 200, 201), (183, 182, 214, 215), (170, 169, 201, 202), (184, 183, 215, 216), (241, 240, 272, 273), (193, 192, 224, 225), (220, 219, 251, 252), (207, 206, 238, 239), (194, 193, 225, 226), (221, 220, 252, 253), (208, 207, 239, 240), (195, 194, 226, 227), (222, 221, 253, 254), (209, 208, 240, 241), (196, 195, 227, 228), (223, 222, 254, 255), (210, 209, 241, 242), (197, 196, 228, 229), (192, 223, 255, 224), (211, 210, 242, 243), (198, 197, 229, 230), (212, 211, 243, 244), (199, 198, 230, 231), (213, 212, 244, 245), (200, 199, 231, 232), (214, 213, 245, 246), (201, 200, 232, 233), (215, 214, 246, 247), (202, 201, 233, 234), (216, 215, 247, 248), (203, 202, 234, 235), (217, 216, 248, 249), (204, 203, 235, 236), (218, 217, 249, 250), (205, 204, 236, 237), (219, 218, 250, 251), (276, 275, 307, 308), (228, 227, 259, 260), (255, 254, 286, 287), (242, 241, 273, 274), (229, 228, 260, 261), (224, 255, 287, 256), (243, 242, 274, 275), (230, 229, 261, 262), (244, 243, 275, 276), (231, 230, 262, 263), (245, 244, 276, 277), (232, 231, 263, 264), (246, 245, 277, 278), (233, 232, 264, 265), (247, 246, 278, 279), (234, 233, 265, 266), (248, 247, 279, 280), (235, 234, 266, 267), (249, 248, 280, 281), (236, 235, 267, 268), (250, 249, 281, 282), (237, 236, 268, 269), (251, 250, 282, 283), (238, 237, 269, 270), (225, 224, 256, 257), (252, 251, 283, 284), (239, 238, 270, 271), (226, 225, 257, 258), (253, 252, 284, 285), (240, 239, 271, 272), (227, 226, 258, 259), (254, 253, 285, 286), (292, 291, 323, 324), (263, 262, 294, 295), (277, 276, 308, 309), (264, 263, 295, 296), (278, 277, 309, 310), (265, 264, 296, 297), (279, 278, 310, 311), (266, 265, 297, 298), (280, 279, 311, 312), (267, 266, 298, 299), (281, 280, 312, 313), (268, 267, 299, 300), (282, 281, 313, 314), (269, 268, 300, 301), (283, 282, 314, 315), (270, 269, 301, 302), (257, 256, 288, 289), (284, 283, 315, 316), (271, 270, 302, 303), (258, 257, 289, 290), (285, 284, 316, 317), (272, 271, 303, 304), (259, 258, 290, 291), (286, 285, 317, 318), (273, 272, 304, 305), (260, 259, 291, 292), (287, 286, 318, 319), (274, 273, 305, 306), (261, 260, 292, 293), (256, 287, 319, 288), (275, 274, 306, 307), (262, 261, 293, 294), (327, 326, 358, 359), (319, 318, 350, 351), (306, 305, 337, 338), (293, 292, 324, 325), (288, 319, 351, 320), (307, 306, 338, 339), (294, 293, 325, 326), (308, 307, 339, 340), (295, 294, 326, 327), (309, 308, 340, 341), (296, 295, 327, 328), (310, 309, 341, 342), (297, 296, 328, 329), (311, 310, 342, 343), (298, 297, 329, 330), (312, 311, 343, 344), (299, 298, 330, 331), (313, 312, 344, 345), (300, 299, 331, 332), (314, 313, 345, 346), (301, 300, 332, 333), (315, 314, 346, 347), (302, 301, 333, 334), (289, 288, 320, 321), (316, 315, 347, 348), (303, 302, 334, 335), (290, 289, 321, 322), (317, 316, 348, 349), (304, 303, 335, 336), (291, 290, 322, 323), (318, 317, 349, 350), (305, 304, 336, 337), (353, 352, 383, 382, 381, 380, 379, 378, 377, 376, 375, 374, 373, 372, 371, 370, 369, 368, 367, 366, 365, 364, 363, 362, 361, 360, 359, 358, 357, 356, 355, 354), (341, 340, 372, 373), (328, 327, 359, 360), (342, 341, 373, 374), (329, 328, 360, 361), (343, 342, 374, 375), (330, 329, 361, 362), (344, 343, 375, 376), (331, 330, 362, 363), (345, 344, 376, 377), (332, 331, 363, 364), (346, 345, 377, 378), (333, 332, 364, 365), (347, 346, 378, 379), (334, 333, 365, 366), (321, 320, 352, 353), (348, 347, 379, 380), (335, 334, 366, 367), (322, 321, 353, 354), (349, 348, 380, 381), (336, 335, 367, 368), (323, 322, 354, 355), (350, 349, 381, 382), (337, 336, 368, 369), (324, 323, 355, 356), (351, 350, 382, 383), (338, 337, 369, 370), (325, 324, 356, 357), (320, 351, 383, 352), (339, 338, 370, 371), (326, 325, 357, 358), (340, 339, 371, 372)])
me_cylinder.use_remesh_preserve_volume = False
me_cylinder.use_remesh_preserve_attributes = False
me_cylinder.use_mirror_vertex_groups = False
me_cylinder.update()
arm_armature = bpy.data.armatures.new('Armature')  # bones are not reproduced

# ---- objects
ob_tank1 = bpy.data.objects.new('Tank1', None)
ob_wheels = bpy.data.objects.new('Wheels', me_wheels)
ob_turretbase = bpy.data.objects.new('TurretBase', me_turretbasemesh)
ob_base = bpy.data.objects.new('Base', me_basemesh)
ob_armature = bpy.data.objects.new('Armature', arm_armature)
ob_muzzle = bpy.data.objects.new('Muzzle', me_cylinder)

# ---- transforms, parenting, visibility, modifiers, constraints
ob_tank1.location = (0.0, 0.0, 0.0)
ob_tank1.rotation_euler = (0.0, -0.0, -1.571)
ob_tank1.scale = (1.354, 1.354, 1.354)
ob_tank1.empty_image_offset = (0.0, 0.0)
ob_tank1.lineart.crease_threshold = 0.0
ob_wheels.parent = ob_tank1
ob_wheels.location = (5.874e-05, 0.0914, -1.142)
ob_wheels.lineart.crease_threshold = 0.0
ob_turretbase.parent = ob_tank1
ob_turretbase.location = (5.873e-05, -0.2436, 0.004189)
ob_turretbase.lineart.crease_threshold = 0.0
ob_base.parent = ob_tank1
ob_base.location = (0.0, 0.3908, -0.4071)
ob_base.lineart.crease_threshold = 0.0
_vg = ob_base.vertex_groups.new(name='EdgesSide')
ob_armature.parent = ob_tank1
ob_armature.location = (0.0, 0.0, 0.0)
ob_armature.lineart.crease_threshold = 0.0
ob_muzzle.parent = ob_armature
ob_muzzle.location = (-5.266e-18, 1.475, 0.1549)
ob_muzzle.rotation_euler = (-1.57, -2.22e-16, 2.219e-16)
ob_muzzle.scale = (0.1097, 0.1097, 0.4246)
ob_muzzle.lineart.crease_threshold = 0.0
_vg = ob_muzzle.vertex_groups.new(name='Bone')
_vg.add([0, 1, 2, 3, 4, 5, 6, 7, 8, 9, 10, 11, 12, 13, 14, 15, 16, 17, 18, 19, 20, 21, 22, 23, 24, 25, 26, 27, 28, 29, 30, 31, 32, 33, 34, 35, 36, 37, 38, 39, 40, 41, 42, 43, 44, 45, 46, 47, 48, 49, 50, 51, 52, 53, 54, 55, 56, 57, 58, 59, 60, 61, 62, 63, 64, 65, 66, 67, 68, 69, 70, 71, 72, 73, 74, 75, 76, 77, 78, 79, 80, 81, 82, 83, 84, 85, 86, 87, 88, 89, 90, 91, 92, 93, 94, 95, 96, 97, 98, 99, 100, 101, 102, 103, 104, 105, 106, 107, 108, 109, 110, 111, 112, 113, 114, 115, 116, 117, 118, 119, 120, 121, 122, 123, 124, 125, 126, 127, 128, 129, 130, 131, 132, 133, 134, 135, 136, 137, 138, 139, 140, 141, 142, 143, 144, 145, 146, 147, 148, 149, 150, 151, 152, 153, 154, 155, 156, 157, 158, 159, 160, 161, 162, 163, 164, 165, 166, 167, 168, 169, 170, 171, 172, 173, 174, 175, 176, 177, 178, 179, 180, 181, 182, 183, 184, 185, 186, 187, 188, 189, 190, 191, 192, 193, 194, 195, 196, 197, 198, 199, 200, 201, 202, 203, 204, 205, 206, 207, 208, 209, 210, 211, 212, 213, 214, 215, 216, 217, 218, 219, 220, 221, 222, 223, 224, 225, 226, 227, 228, 229, 230, 231, 232, 233, 234, 235, 236, 237, 238, 239, 240, 241, 242, 243, 244, 245, 246, 247, 248, 249, 250, 251, 252, 253, 254, 255, 256, 257, 258, 259, 260, 261, 262, 263, 264, 265, 266, 267, 268, 269, 270, 271, 272, 273, 274, 275, 276, 277, 278, 279, 280, 281, 282, 283, 284, 285, 286, 287, 288, 289, 290, 291, 292, 293, 294, 295, 296, 297, 298, 299, 300, 301, 302, 303, 304, 305, 306, 307, 308, 309, 310, 311, 312, 313, 314, 315, 316, 317, 318, 319, 320, 321, 322, 323, 324, 325, 326, 327, 328, 329, 330, 331, 332, 333, 334, 335, 336, 337, 338, 339, 340, 341, 342, 343, 344, 345, 346, 347, 348, 349, 350, 351, 352, 353, 354, 355, 356, 357, 358, 359, 360, 361, 362, 363, 364, 365, 366, 367, 368, 369, 370, 371, 372, 373, 374, 375, 376, 377, 378, 379, 380, 381, 382, 383], 1.0, 'REPLACE')
_m = ob_muzzle.modifiers.new('Armature', 'ARMATURE')
_m.object = ob_armature

# ---- collection membership
col_collection_1.objects.link(ob_tank1)
col_collection_1.objects.link(ob_wheels)
col_collection_1.objects.link(ob_turretbase)
col_collection_1.objects.link(ob_base)
col_collection_1.objects.link(ob_armature)
col_collection_1.objects.link(ob_muzzle)

# ---- scene / render settings (as saved in the file)
scene.frame_start = 1; scene.frame_end = 250; scene.frame_set(1)
scene.render.engine = 'BLENDER_EEVEE_NEXT'
scene.render.resolution_percentage = 50
scene.render.dither_intensity = 0.0
scene.cycles.use_denoising = False
scene.cycles.samples = 128
scene.cycles.sampling_pattern = 'TABULATED_SOBOL'
scene.cycles.light_sampling_threshold = 0.0
scene.cycles.use_adaptive_sampling = False
scene.cycles.use_light_tree = False
scene.cycles.blur_glossy = 0.0
scene.cycles.sample_clamp_indirect = 0.0
scene.view_settings.view_transform = 'Standard'
bpy.context.view_layer.update()

# ---- added for rendering (the .blend has no active camera and no usable light): camera, sun
cam_auto = bpy.data.cameras.new('AutoCamera')
cam_auto.lens = 50.0
cam_auto.sensor_width = 36.0
cam_auto.clip_end = 1000.0
ob_auto_camera = bpy.data.objects.new('AutoCamera', cam_auto)
scene.collection.objects.link(ob_auto_camera)
ob_auto_camera.location = (13.2124, -14.8873, 9.644)
ob_auto_camera.rotation_euler = (1.09748, -7.21219e-08, 0.694738)
scene.camera = ob_auto_camera
light_auto_sun = bpy.data.lights.new('AutoSun', 'SUN')
light_auto_sun.energy = 3.0
light_auto_sun.angle = 0.0523599
ob_auto_sun = bpy.data.objects.new('AutoSun', light_auto_sun)
scene.collection.objects.link(ob_auto_sun)
ob_auto_sun.rotation_euler = (0.872665, 0.174533, 0.523599)
bpy.context.view_layer.update()
